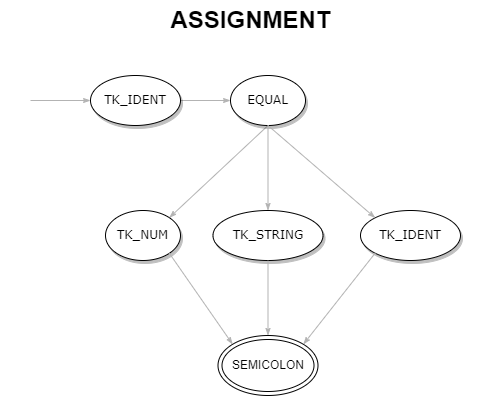

The diagram above was exported from draw.io. Its source (the exported page's mxGraphModel, read from the mxfile embedded in the PNG):
<mxGraphModel dx="851" dy="827" grid="1" gridSize="10" guides="1" tooltips="1" connect="1" arrows="1" fold="1" page="1" pageScale="1" pageWidth="1100" pageHeight="850" background="none" math="0" shadow="0">
  <root>
    <mxCell id="0" />
    <mxCell id="1" parent="0" />
    <mxCell id="1ea317790d2ca983-12" style="edgeStyle=none;rounded=1;html=1;labelBackgroundColor=none;startArrow=none;startFill=0;startSize=5;endArrow=classicThin;endFill=1;endSize=5;jettySize=auto;orthogonalLoop=1;strokeColor=#B3B3B3;strokeWidth=1;fontFamily=Verdana;fontSize=12;entryX=0;entryY=0.5;entryDx=0;entryDy=0;" parent="1" target="1ea317790d2ca983-1" edge="1">
      <mxGeometry relative="1" as="geometry">
        <mxPoint x="160" y="160" as="sourcePoint" />
        <mxPoint x="450" y="260" as="targetPoint" />
      </mxGeometry>
    </mxCell>
    <mxCell id="1ea317790d2ca983-13" value="" style="edgeStyle=none;rounded=1;html=1;labelBackgroundColor=none;startArrow=none;startFill=0;startSize=5;endArrow=classicThin;endFill=1;endSize=5;jettySize=auto;orthogonalLoop=1;strokeColor=#B3B3B3;strokeWidth=1;fontFamily=Verdana;fontSize=12;exitX=1;exitY=0.5;exitDx=0;exitDy=0;" parent="1" source="1ea317790d2ca983-1" target="1ea317790d2ca983-9" edge="1">
      <mxGeometry x="-0.2244" y="5" relative="1" as="geometry">
        <mxPoint as="offset" />
      </mxGeometry>
    </mxCell>
    <mxCell id="1ea317790d2ca983-14" value="" style="edgeStyle=none;rounded=1;html=1;labelBackgroundColor=none;startArrow=none;startFill=0;startSize=5;endArrow=classicThin;endFill=1;endSize=5;jettySize=auto;orthogonalLoop=1;strokeColor=#B3B3B3;strokeWidth=1;fontFamily=Verdana;fontSize=12;exitX=0.5;exitY=1;exitDx=0;exitDy=0;entryX=1;entryY=0;entryDx=0;entryDy=0;" parent="1" source="1ea317790d2ca983-9" target="Z8gwv_5wv_6oGGRtMxAT-3" edge="1">
      <mxGeometry relative="1" as="geometry">
        <mxPoint x="720" y="340" as="sourcePoint" />
        <mxPoint x="790" y="210" as="targetPoint" />
      </mxGeometry>
    </mxCell>
    <mxCell id="1ea317790d2ca983-1" value="TK_IDENT" style="ellipse;whiteSpace=wrap;html=1;rounded=0;shadow=1;comic=0;labelBackgroundColor=none;strokeWidth=1;fontFamily=Verdana;fontSize=12;align=center;" parent="1" vertex="1">
      <mxGeometry x="220" y="135" width="90" height="50" as="geometry" />
    </mxCell>
    <mxCell id="1ea317790d2ca983-3" value="TK_IDENT" style="ellipse;whiteSpace=wrap;html=1;rounded=0;shadow=1;comic=0;labelBackgroundColor=none;strokeWidth=1;fontFamily=Verdana;fontSize=12;align=center;" parent="1" vertex="1">
      <mxGeometry x="490" y="270" width="100" height="50" as="geometry" />
    </mxCell>
    <mxCell id="1ea317790d2ca983-9" value="EQUAL" style="ellipse;whiteSpace=wrap;html=1;rounded=0;shadow=1;comic=0;labelBackgroundColor=none;strokeWidth=1;fontFamily=Verdana;fontSize=12;align=center;" parent="1" vertex="1">
      <mxGeometry x="360" y="135" width="75" height="50" as="geometry" />
    </mxCell>
    <mxCell id="Z8gwv_5wv_6oGGRtMxAT-1" value="SEMICOLON" style="ellipse;shape=doubleEllipse;whiteSpace=wrap;html=1;" vertex="1" parent="1">
      <mxGeometry x="347.5" y="395" width="100" height="60" as="geometry" />
    </mxCell>
    <mxCell id="Z8gwv_5wv_6oGGRtMxAT-2" value="ASSIGNMENT" style="text;strokeColor=none;fillColor=none;html=1;fontSize=24;fontStyle=1;verticalAlign=middle;align=center;" vertex="1" parent="1">
      <mxGeometry x="130" y="60" width="500" height="40" as="geometry" />
    </mxCell>
    <mxCell id="Z8gwv_5wv_6oGGRtMxAT-3" value="TK_NUM" style="ellipse;whiteSpace=wrap;html=1;rounded=0;shadow=1;comic=0;labelBackgroundColor=none;strokeWidth=1;fontFamily=Verdana;fontSize=12;align=center;" vertex="1" parent="1">
      <mxGeometry x="235" y="270" width="75" height="50" as="geometry" />
    </mxCell>
    <mxCell id="Z8gwv_5wv_6oGGRtMxAT-4" value="TK_STRING" style="ellipse;whiteSpace=wrap;html=1;rounded=0;shadow=1;comic=0;labelBackgroundColor=none;strokeWidth=1;fontFamily=Verdana;fontSize=12;align=center;" vertex="1" parent="1">
      <mxGeometry x="342.5" y="270" width="110" height="50" as="geometry" />
    </mxCell>
    <mxCell id="Z8gwv_5wv_6oGGRtMxAT-5" value="" style="edgeStyle=none;rounded=1;html=1;labelBackgroundColor=none;startArrow=none;startFill=0;startSize=5;endArrow=classicThin;endFill=1;endSize=5;jettySize=auto;orthogonalLoop=1;strokeColor=#B3B3B3;strokeWidth=1;fontFamily=Verdana;fontSize=12;exitX=0.5;exitY=1;exitDx=0;exitDy=0;entryX=0.5;entryY=0;entryDx=0;entryDy=0;" edge="1" parent="1" source="1ea317790d2ca983-9" target="Z8gwv_5wv_6oGGRtMxAT-4">
      <mxGeometry relative="1" as="geometry">
        <mxPoint x="408" y="195" as="sourcePoint" />
        <mxPoint x="309" y="287" as="targetPoint" />
      </mxGeometry>
    </mxCell>
    <mxCell id="Z8gwv_5wv_6oGGRtMxAT-6" value="" style="edgeStyle=none;rounded=1;html=1;labelBackgroundColor=none;startArrow=none;startFill=0;startSize=5;endArrow=classicThin;endFill=1;endSize=5;jettySize=auto;orthogonalLoop=1;strokeColor=#B3B3B3;strokeWidth=1;fontFamily=Verdana;fontSize=12;entryX=0;entryY=0;entryDx=0;entryDy=0;exitX=0.5;exitY=1;exitDx=0;exitDy=0;" edge="1" parent="1" source="1ea317790d2ca983-9" target="1ea317790d2ca983-3">
      <mxGeometry relative="1" as="geometry">
        <mxPoint x="640" y="220" as="sourcePoint" />
        <mxPoint x="319" y="297" as="targetPoint" />
      </mxGeometry>
    </mxCell>
    <mxCell id="Z8gwv_5wv_6oGGRtMxAT-7" value="" style="edgeStyle=none;rounded=1;html=1;labelBackgroundColor=none;startArrow=none;startFill=0;startSize=5;endArrow=classicThin;endFill=1;endSize=5;jettySize=auto;orthogonalLoop=1;strokeColor=#B3B3B3;strokeWidth=1;fontFamily=Verdana;fontSize=12;exitX=1;exitY=1;exitDx=0;exitDy=0;entryX=0;entryY=0;entryDx=0;entryDy=0;" edge="1" parent="1" source="Z8gwv_5wv_6oGGRtMxAT-3" target="Z8gwv_5wv_6oGGRtMxAT-1">
      <mxGeometry relative="1" as="geometry">
        <mxPoint x="249" y="388" as="sourcePoint" />
        <mxPoint x="150" y="480" as="targetPoint" />
      </mxGeometry>
    </mxCell>
    <mxCell id="Z8gwv_5wv_6oGGRtMxAT-8" value="" style="edgeStyle=none;rounded=1;html=1;labelBackgroundColor=none;startArrow=none;startFill=0;startSize=5;endArrow=classicThin;endFill=1;endSize=5;jettySize=auto;orthogonalLoop=1;strokeColor=#B3B3B3;strokeWidth=1;fontFamily=Verdana;fontSize=12;exitX=0.5;exitY=1;exitDx=0;exitDy=0;entryX=0.5;entryY=0;entryDx=0;entryDy=0;" edge="1" parent="1" source="Z8gwv_5wv_6oGGRtMxAT-4" target="Z8gwv_5wv_6oGGRtMxAT-1">
      <mxGeometry relative="1" as="geometry">
        <mxPoint x="529" y="420" as="sourcePoint" />
        <mxPoint x="430" y="512" as="targetPoint" />
      </mxGeometry>
    </mxCell>
    <mxCell id="Z8gwv_5wv_6oGGRtMxAT-9" value="" style="edgeStyle=none;rounded=1;html=1;labelBackgroundColor=none;startArrow=none;startFill=0;startSize=5;endArrow=classicThin;endFill=1;endSize=5;jettySize=auto;orthogonalLoop=1;strokeColor=#B3B3B3;strokeWidth=1;fontFamily=Verdana;fontSize=12;exitX=0;exitY=1;exitDx=0;exitDy=0;entryX=1;entryY=0;entryDx=0;entryDy=0;" edge="1" parent="1" source="1ea317790d2ca983-3" target="Z8gwv_5wv_6oGGRtMxAT-1">
      <mxGeometry relative="1" as="geometry">
        <mxPoint x="539" y="430" as="sourcePoint" />
        <mxPoint x="440" y="522" as="targetPoint" />
      </mxGeometry>
    </mxCell>
  </root>
</mxGraphModel>